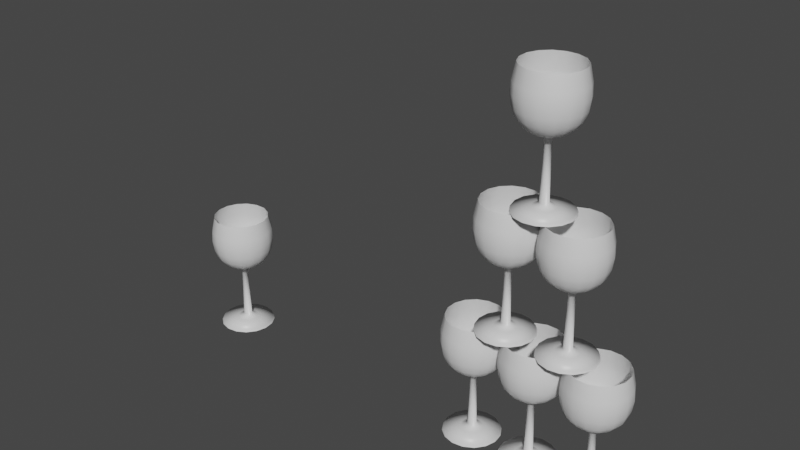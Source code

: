 # Source: Glass_diagram.blend  (saved by Blender 2.92.15; exported with 4.5.12 LTS)
import bpy
from mathutils import Matrix  # noqa: F401  (used for matrix-valued properties, if any)

bpy.ops.wm.read_factory_settings(use_empty=True)
scene = bpy.context.scene
scene.name = 'Scene'

# ---- collections
col_collection = bpy.data.collections.new('Collection'); scene.collection.children.link(col_collection)

# ---- materials (node trees are filled in below, after node groups)
mat_material = bpy.data.materials.new('Material')
mat_material.alpha_threshold = 0.0
mat_material.use_transparent_shadow = False
mat_material.line_color = (0.0, 0.0, 0.0, 1.0)

# ---- material node trees
mat_material.use_nodes = True; mat_material.node_tree.nodes.clear()
_N = mat_material.node_tree.nodes; _L = mat_material.node_tree.links
n0 = _N.new('ShaderNodeOutputMaterial'); n0.name = 'Material Output'; n0.location = (300, 300)
n1 = _N.new('ShaderNodeBsdfPrincipled'); n1.name = 'Principled BSDF'; n1.location = (10, 300)
n1.distribution = 'GGX'
n1.subsurface_method = 'BURLEY'
n1.inputs[2].default_value = 0.4
n1.inputs[3].default_value = 1.45
n1.inputs[27].default_value = (0.0, 0.0, 0.0, 1.0)
n1.inputs[28].default_value = 1.0
_L.new(n1.outputs[0], n0.inputs[0])
n0.is_active_output = True

# ---- world
world_world = bpy.data.worlds.new('World'); scene.world = world_world
world_world.use_nodes = True; world_world.node_tree.nodes.clear()
_N = world_world.node_tree.nodes; _L = world_world.node_tree.links
n0 = _N.new('ShaderNodeOutputWorld'); n0.name = 'World Output'; n0.location = (300, 300)
n1 = _N.new('ShaderNodeBackground'); n1.name = 'Background'; n1.location = (10, 300)
n1.inputs[0].default_value = (0.05088, 0.05088, 0.05088, 1.0)
_L.new(n1.outputs[0], n0.inputs[0])
n0.is_active_output = True
world_world.color = (0.05088, 0.05088, 0.05088)
world_world.use_sun_shadow = False
world_world.sun_shadow_jitter_overblur = 0.0

# ---- meshes
me_cube = bpy.data.meshes.new('Cube')
me_cube.from_pydata([(-0.9726, 0.05696, 0.05333), (-0.938, -0.05345, 0.1319), (-0.3729, -0.09251, 0.2108), (-0.1097, -0.1061, 0.3292), (-0.1144, 0.004874, 2.302), (-0.2324, 0.01617, 2.342), (-0.3635, 0.02921, 2.394), (-0.5733, 0.05051, 2.486), (-0.7697, 0.07447, 2.644), (-0.9525, 0.1018, 2.881), (-1.043, 0.1243, 3.157), (-1.094, 0.1489, 3.525), (-1.067, 0.1659, 3.867), (-0.9482, 0.1861, 4.39), (-0.01124, -0.1101, 2.375), (-0.1187, 0.02495, 2.376), (0.04527, -0.1344, 2.396), (-0.01192, -0.01426, 2.398), (0.04603, 0.284, 0.1892), (-0.05738, -0.01048, 0.2214), (0.02166, 0.01811, 0.2169)], [(1, 0), (2, 1), (3, 2), (4, 3), (5, 4), (6, 5), (7, 6), (8, 7), (9, 8), (10, 9), (11, 10), (12, 11), (13, 12), (5, 14), (14, 15), (6, 16), (16, 17), (1, 18), (18, 19), (19, 20)], [])
_uv = me_cube.uv_layers.new(name='UVMap')
_uv.uv.foreach_set('vector', [])
me_cube.materials.append(mat_material)
me_cube.use_remesh_preserve_volume = False
me_cube.use_remesh_preserve_attributes = False
me_cube.use_mirror_vertex_groups = False
me_cube.update()
me_cube_002 = bpy.data.meshes.new('Cube.002')
me_cube_002.from_pydata([(-0.9726, 0.05696, 0.05333), (-0.938, -0.05345, 0.1319), (-0.3729, -0.09251, 0.2108), (-0.1097, -0.1061, 0.3292), (-0.1144, 0.004874, 2.302), (-0.2324, 0.01617, 2.342), (-0.3635, 0.02921, 2.394), (-0.5733, 0.05051, 2.486), (-0.7697, 0.07447, 2.644), (-0.9525, 0.1018, 2.881), (-1.043, 0.1243, 3.157), (-1.094, 0.1489, 3.525), (-1.067, 0.1659, 3.867), (-0.9482, 0.1861, 4.39), (-0.01124, -0.1101, 2.375), (-0.1187, 0.02495, 2.376), (0.04527, -0.1344, 2.396), (-0.01192, -0.01426, 2.398), (0.04603, 0.284, 0.1892), (-0.05738, -0.01048, 0.2214), (0.02166, 0.01811, 0.2169)], [(1, 0), (2, 1), (3, 2), (4, 3), (5, 4), (6, 5), (7, 6), (8, 7), (9, 8), (10, 9), (11, 10), (12, 11), (13, 12), (5, 14), (14, 15), (6, 16), (16, 17), (1, 18), (18, 19), (19, 20)], [])
_uv = me_cube_002.uv_layers.new(name='UVMap')
_uv.uv.foreach_set('vector', [])
me_cube_002.materials.append(mat_material)
me_cube_002.use_remesh_preserve_volume = False
me_cube_002.use_remesh_preserve_attributes = False
me_cube_002.use_mirror_vertex_groups = False
me_cube_002.update()
me_cube_003 = bpy.data.meshes.new('Cube.003')
me_cube_003.from_pydata([(-0.9726, 0.05696, 0.05333), (-0.938, -0.05345, 0.1319), (-0.3729, -0.09251, 0.2108), (-0.1097, -0.1061, 0.3292), (-0.1144, 0.004874, 2.302), (-0.2324, 0.01617, 2.342), (-0.3635, 0.02921, 2.394), (-0.5733, 0.05051, 2.486), (-0.7697, 0.07447, 2.644), (-0.9525, 0.1018, 2.881), (-1.043, 0.1243, 3.157), (-1.094, 0.1489, 3.525), (-1.067, 0.1659, 3.867), (-0.9482, 0.1861, 4.39), (-0.01124, -0.1101, 2.375), (-0.1187, 0.02495, 2.376), (0.04527, -0.1344, 2.396), (-0.01192, -0.01426, 2.398), (0.04603, 0.284, 0.1892), (-0.05738, -0.01048, 0.2214), (0.02166, 0.01811, 0.2169)], [(1, 0), (2, 1), (3, 2), (4, 3), (5, 4), (6, 5), (7, 6), (8, 7), (9, 8), (10, 9), (11, 10), (12, 11), (13, 12), (5, 14), (14, 15), (6, 16), (16, 17), (1, 18), (18, 19), (19, 20)], [])
_uv = me_cube_003.uv_layers.new(name='UVMap')
_uv.uv.foreach_set('vector', [])
me_cube_003.materials.append(mat_material)
me_cube_003.use_remesh_preserve_volume = False
me_cube_003.use_remesh_preserve_attributes = False
me_cube_003.use_mirror_vertex_groups = False
me_cube_003.update()
me_cube_004 = bpy.data.meshes.new('Cube.004')
me_cube_004.from_pydata([(-0.9726, 0.05696, 0.05333), (-0.938, -0.05345, 0.1319), (-0.3729, -0.09251, 0.2108), (-0.1097, -0.1061, 0.3292), (-0.1144, 0.004874, 2.302), (-0.2324, 0.01617, 2.342), (-0.3635, 0.02921, 2.394), (-0.5733, 0.05051, 2.486), (-0.7697, 0.07447, 2.644), (-0.9525, 0.1018, 2.881), (-1.043, 0.1243, 3.157), (-1.094, 0.1489, 3.525), (-1.067, 0.1659, 3.867), (-0.9482, 0.1861, 4.39), (-0.01124, -0.1101, 2.375), (-0.1187, 0.02495, 2.376), (0.04527, -0.1344, 2.396), (-0.01192, -0.01426, 2.398), (0.04603, 0.284, 0.1892), (-0.05738, -0.01048, 0.2214), (0.02166, 0.01811, 0.2169)], [(1, 0), (2, 1), (3, 2), (4, 3), (5, 4), (6, 5), (7, 6), (8, 7), (9, 8), (10, 9), (11, 10), (12, 11), (13, 12), (5, 14), (14, 15), (6, 16), (16, 17), (1, 18), (18, 19), (19, 20)], [])
_uv = me_cube_004.uv_layers.new(name='UVMap')
_uv.uv.foreach_set('vector', [])
me_cube_004.materials.append(mat_material)
me_cube_004.use_remesh_preserve_volume = False
me_cube_004.use_remesh_preserve_attributes = False
me_cube_004.use_mirror_vertex_groups = False
me_cube_004.update()

# ---- objects
ob_cube = bpy.data.objects.new('Cube', me_cube)
ob_cube_001 = bpy.data.objects.new('Cube.001', me_cube_002)
ob_cube_002 = bpy.data.objects.new('Cube.002', me_cube_003)
ob_cube_003 = bpy.data.objects.new('Cube.003', me_cube_004)

# ---- transforms, parenting, visibility, modifiers, constraints
ob_cube.location = (-0.05865, 0.8994, -0.1288)
ob_cube.lock_rotations_4d = False
ob_cube.empty_display_type = 'ARROWS'
ob_cube.lineart.crease_threshold = 0.0
_m = ob_cube.modifiers.new('Screw', 'SCREW')
_m = ob_cube.modifiers.new('Array', 'ARRAY')
_m.count = 3
ob_cube_001.location = (1.11, 0.7993, 4.213)
ob_cube_001.lock_rotations_4d = False
ob_cube_001.empty_display_type = 'ARROWS'
ob_cube_001.lineart.crease_threshold = 0.0
_m = ob_cube_001.modifiers.new('Screw', 'SCREW')
_m = ob_cube_001.modifiers.new('Array', 'ARRAY')
ob_cube_002.location = (2.231, 0.723, 8.584)
ob_cube_002.lock_rotations_4d = False
ob_cube_002.empty_display_type = 'ARROWS'
ob_cube_002.lineart.crease_threshold = 0.0
_m = ob_cube_002.modifiers.new('Screw', 'SCREW')
_m = ob_cube_002.modifiers.new('Array', 'ARRAY')
_m.count = 1
ob_cube_003.location = (-10.37, 0.723, 0.07307)
ob_cube_003.lock_rotations_4d = False
ob_cube_003.empty_display_type = 'ARROWS'
ob_cube_003.lineart.crease_threshold = 0.0
_m = ob_cube_003.modifiers.new('Screw', 'SCREW')
_m = ob_cube_003.modifiers.new('Array', 'ARRAY')
_m.count = 1

# ---- collection membership
col_collection.objects.link(ob_cube)
col_collection.objects.link(ob_cube_001)
col_collection.objects.link(ob_cube_002)
col_collection.objects.link(ob_cube_003)

# ---- scene / render settings (as saved in the file)
scene.frame_start = 1; scene.frame_end = 250; scene.frame_set(1)
scene.render.engine = 'BLENDER_EEVEE_NEXT'
scene.cycles.use_denoising = False
scene.cycles.samples = 128
scene.cycles.sampling_pattern = 'TABULATED_SOBOL'
scene.cycles.use_adaptive_sampling = False
scene.cycles.use_light_tree = False
scene.view_settings.view_transform = 'Filmic'
bpy.context.view_layer.update()

# ---- added for rendering (the .blend has no active camera and no usable light): camera, sun
cam_auto = bpy.data.cameras.new('AutoCamera')
cam_auto.lens = 50.0
cam_auto.sensor_width = 36.0
cam_auto.clip_end = 1000.0
ob_auto_camera = bpy.data.objects.new('AutoCamera', cam_auto)
scene.collection.objects.link(ob_auto_camera)
ob_auto_camera.location = (16.8326, -23.0163, 22.3346)
ob_auto_camera.rotation_euler = (1.09748, -7.21219e-08, 0.694738)
scene.camera = ob_auto_camera
light_auto_sun = bpy.data.lights.new('AutoSun', 'SUN')
light_auto_sun.energy = 3.0
light_auto_sun.angle = 0.0523599
ob_auto_sun = bpy.data.objects.new('AutoSun', light_auto_sun)
scene.collection.objects.link(ob_auto_sun)
ob_auto_sun.rotation_euler = (0.872665, 0.174533, 0.523599)
bpy.context.view_layer.update()
